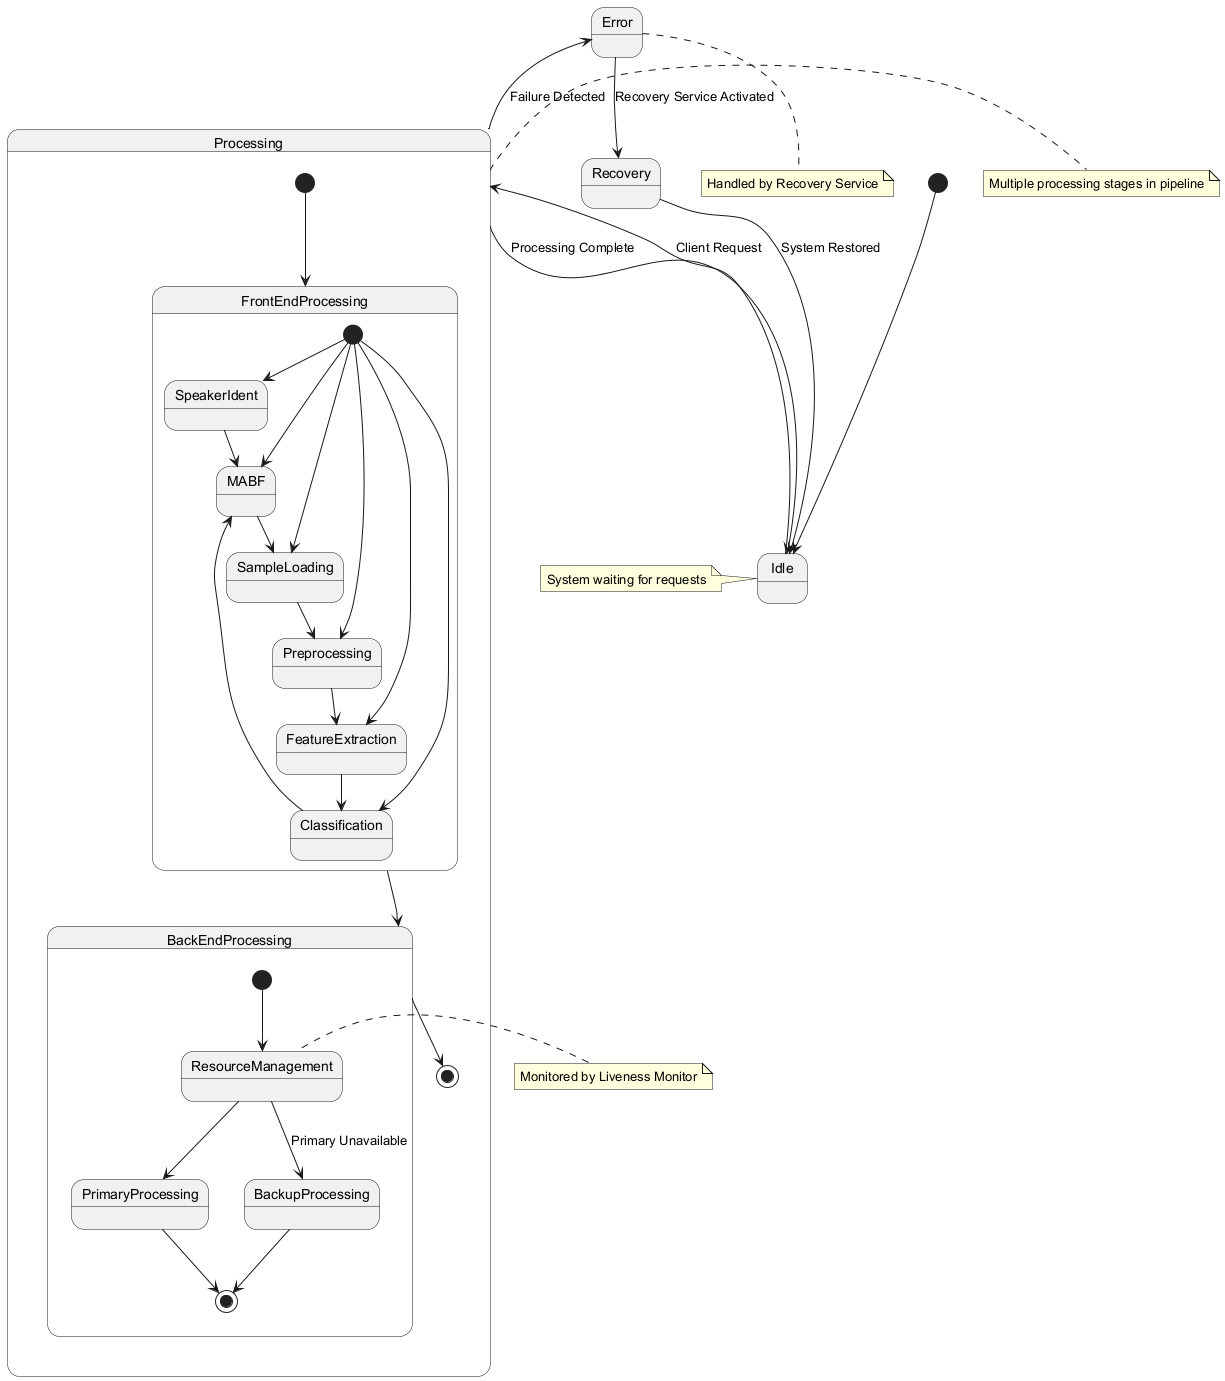

The diagram above was rendered by PlantUML. Its source (embedded in the PNG):
@startuml
[*] --> Idle

state Idle
state Processing
state Error
state Recovery

Idle --> Processing : Client Request
Processing --> Idle : Processing Complete
Processing --> Error : Failure Detected

state Processing {
  [*] --> FrontEndProcessing
  FrontEndProcessing --> BackEndProcessing
  BackEndProcessing --> [*]
  
  state FrontEndProcessing {
    [*] --> SpeakerIdent
    [*] --> MABF
    [*] --> SampleLoading
    [*] --> Preprocessing
    [*] --> FeatureExtraction
    [*] --> Classification
    SpeakerIdent --> MABF
    MABF --> SampleLoading
    SampleLoading --> Preprocessing
    Preprocessing --> FeatureExtraction
    FeatureExtraction --> Classification
    Classification --> MABF
  }
  
  state BackEndProcessing {
    [*] --> ResourceManagement
    ResourceManagement --> PrimaryProcessing
    ResourceManagement --> BackupProcessing : Primary Unavailable
    PrimaryProcessing --> [*]
    BackupProcessing --> [*]
  }
}

Error --> Recovery : Recovery Service Activated
Recovery --> Idle : System Restored

note left of Idle : System waiting for requests
note right of Processing : Multiple processing stages in pipeline
note bottom of Error : Handled by Recovery Service
note left of ResourceManagement : Monitored by Liveness Monitor

@enduml